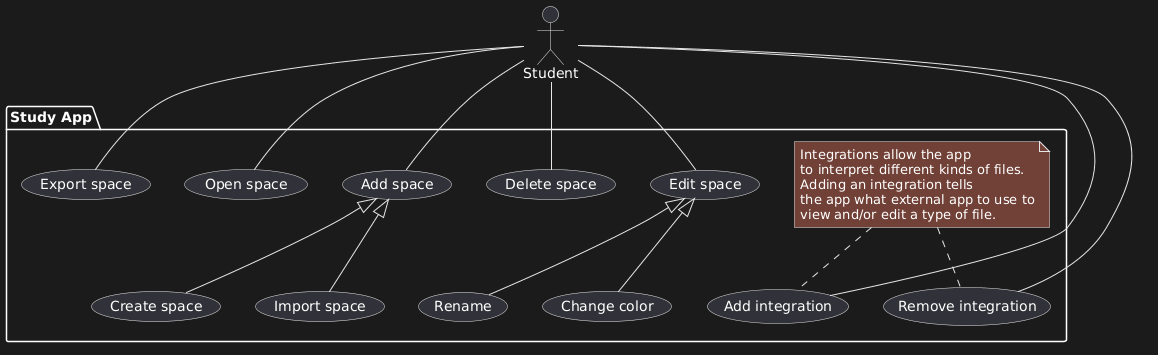

The diagram above was rendered by PlantUML. Its source (embedded in the PNG):
@startuml
:Student: as user

package "Study App" {
  usecase (Add space) as add_space
    usecase (Create space) as create_space
    add_space <|-- (create_space)
    usecase (Import space) as import_space
    add_space <|-- (import_space)

  usecase (Delete space) as delete_space

  usecase (Edit space) as edit_space
    usecase (Rename) as rename_space
    edit_space<|-- (rename_space)
    usecase (Change color) as space_change_color
    edit_space<|-- (space_change_color)

  usecase (Export space) as export_space

  usecase (Open space) as open_space

  usecase (Add integration) as add_integration

  usecase (Remove integration) as remove_integration

  note "Integrations allow the app\nto interpret different kinds of files.\nAdding an integration tells\nthe app what external app to use to\nview and/or edit a type of file." as note_integration
  note_integration .. add_integration
  note_integration .. remove_integration

  user -- add_space
  user -- delete_space
  user -- edit_space
  user -- export_space
  user -- open_space
  user -- add_integration
  user -- remove_integration
}
@enduml